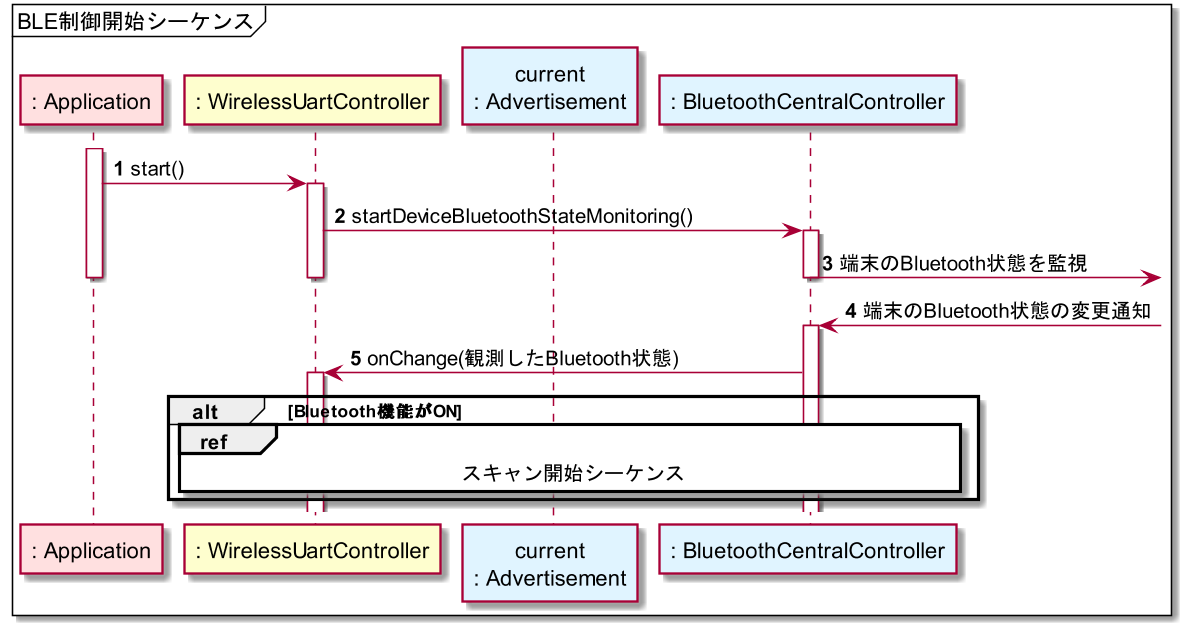

The diagram above was rendered by PlantUML. Its source (embedded in the PNG):
@startuml sequence_start
skinparamlocked dpi 150

mainframe BLE制御開始シーケンス

participant ": Application" as Application #ffe0e0
participant ": WirelessUartController" as WirelessUartController
participant "current\n: Advertisement" as Advertisement #e0f4ff
participant ": BluetoothCentralController" as BluetoothCentralController #e0f4ff

autonumber

activate Application
Application -> WirelessUartController: start()

activate WirelessUartController

WirelessUartController -> BluetoothCentralController: startDeviceBluetoothStateMonitoring()
activate BluetoothCentralController

BluetoothCentralController ->]: 端末のBluetooth状態を監視
deactivate BluetoothCentralController
deactivate WirelessUartController
deactivate Application

BluetoothCentralController <-]: 端末のBluetooth状態の変更通知
activate BluetoothCentralController

BluetoothCentralController -> WirelessUartController: onChange(観測したBluetooth状態)
activate WirelessUartController

alt Bluetooth機能がON

ref over WirelessUartController, BluetoothCentralController: スキャン開始シーケンス

end

@enduml